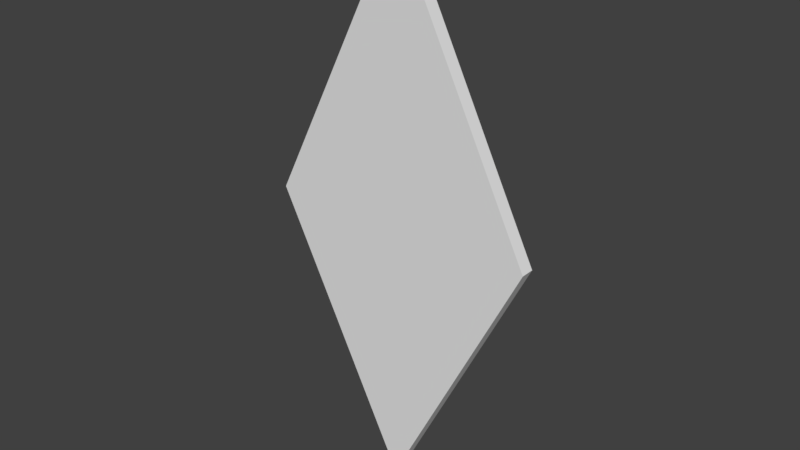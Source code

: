 # Source: diamond_coll_filled.blend  (saved by Blender 2.77.0; exported with 4.5.12 LTS)
import bpy
from mathutils import Matrix  # noqa: F401  (used for matrix-valued properties, if any)

bpy.ops.wm.read_factory_settings(use_empty=True)
scene = bpy.context.scene
scene.name = 'Scene'

# ---- collections
col_collection_1 = bpy.data.collections.new('Collection 1'); scene.collection.children.link(col_collection_1)

# ---- world
world_world = bpy.data.worlds.new('World'); scene.world = world_world
world_world.color = (0.05088, 0.05088, 0.05088)
world_world.use_sun_shadow = False
world_world.sun_shadow_jitter_overblur = 0.0
world_world.cycles.sampling_method = 'MANUAL'

# ---- meshes
me_plane_001 = bpy.data.meshes.new('Plane.001')
me_plane_001.from_pydata([(0.0, -1.0, 0.0), (0.0, 1.0, 0.0), (-1.0, 0.0, 0.0), (1.0, 0.0, 0.0), (0.0, -1.0, 0.1), (0.0, 1.0, 0.1), (-1.0, -3.775e-09, 0.1), (1.0, -3.775e-09, 0.1)], [], [(2, 1, 3), (0, 2, 3), (6, 7, 5), (4, 7, 6), (1, 5, 7), (1, 7, 3), (4, 0, 7), (0, 3, 7), (6, 2, 4), (2, 0, 4), (6, 5, 2), (2, 5, 1)])
me_plane_001.use_remesh_preserve_volume = False
me_plane_001.use_remesh_preserve_attributes = False
me_plane_001.use_mirror_vertex_groups = False
me_plane_001.update()

# ---- objects
ob_plane_001 = bpy.data.objects.new('Plane.001', me_plane_001)

# ---- transforms, parenting, visibility, modifiers, constraints
ob_plane_001.location = (0.0, 0.05, 0.0)
ob_plane_001.rotation_euler = (1.571, -0.0, 0.0)
ob_plane_001.scale = (1.0, 2.0, 1.0)
ob_plane_001.lineart.crease_threshold = 0.0

# ---- collection membership
col_collection_1.objects.link(ob_plane_001)

# ---- scene / render settings (as saved in the file)
scene.frame_start = 1; scene.frame_end = 250; scene.frame_set(1)
scene.render.engine = 'BLENDER_EEVEE_NEXT'
scene.render.resolution_percentage = 50
scene.render.dither_intensity = 0.0
scene.cycles.use_denoising = False
scene.cycles.samples = 128
scene.cycles.sampling_pattern = 'TABULATED_SOBOL'
scene.cycles.light_sampling_threshold = 0.0
scene.cycles.use_adaptive_sampling = False
scene.cycles.use_light_tree = False
scene.cycles.blur_glossy = 0.0
scene.cycles.sample_clamp_indirect = 0.0
scene.view_settings.view_transform = 'Standard'
bpy.context.view_layer.update()

# ---- added for rendering (the .blend has no active camera and no usable light): camera, sun
cam_auto = bpy.data.cameras.new('AutoCamera')
cam_auto.lens = 50.0
cam_auto.sensor_width = 36.0
cam_auto.clip_end = 1000.0
ob_auto_camera = bpy.data.objects.new('AutoCamera', cam_auto)
scene.collection.objects.link(ob_auto_camera)
ob_auto_camera.location = (4.13876, -4.96652, 3.31101)
ob_auto_camera.rotation_euler = (1.09748, -7.21219e-08, 0.694738)
scene.camera = ob_auto_camera
light_auto_sun = bpy.data.lights.new('AutoSun', 'SUN')
light_auto_sun.energy = 3.0
light_auto_sun.angle = 0.0523599
ob_auto_sun = bpy.data.objects.new('AutoSun', light_auto_sun)
scene.collection.objects.link(ob_auto_sun)
ob_auto_sun.rotation_euler = (0.872665, 0.174533, 0.523599)
bpy.context.view_layer.update()
